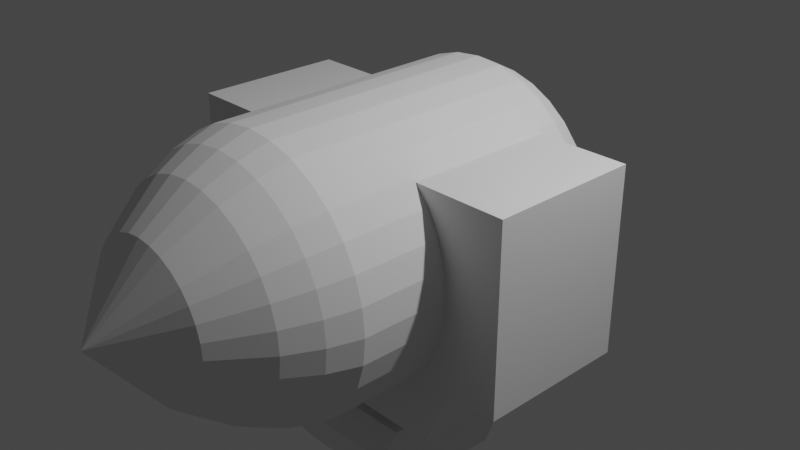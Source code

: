# Source: mECH05.blend  (saved by Blender 2.80.40; exported with 4.5.12 LTS)
import bpy
from mathutils import Matrix  # noqa: F401  (used for matrix-valued properties, if any)

bpy.ops.wm.read_factory_settings(use_empty=True)
scene = bpy.context.scene
scene.name = 'Scene'

# ---- collections
col_collection = bpy.data.collections.new('Collection'); scene.collection.children.link(col_collection)

# ---- world
world_world = bpy.data.worlds.new('World'); scene.world = world_world
world_world.use_nodes = True; world_world.node_tree.nodes.clear()
_N = world_world.node_tree.nodes; _L = world_world.node_tree.links
n0 = _N.new('ShaderNodeOutputWorld'); n0.name = 'World Output'; n0.location = (300, 300)
n1 = _N.new('ShaderNodeBackground'); n1.name = 'Background'; n1.location = (10, 300)
n1.inputs[0].default_value = (0.05088, 0.05088, 0.05088, 1.0)
_L.new(n1.outputs[0], n0.inputs[0])
n0.is_active_output = True
world_world.color = (0.05088, 0.05088, 0.05088)
world_world.use_sun_shadow = False
world_world.sun_shadow_jitter_overblur = 0.0

# ---- cameras
cam_camera = bpy.data.cameras.new('Camera')
cam_camera.clip_end = 100.0
cam_camera.ortho_scale = 7.314
cam_camera.dof.focus_distance = 0.0
cam_camera.dof.aperture_fstop = 128.0

# ---- lights
light_light = bpy.data.lights.new('Light', 'POINT')
light_light.transmission_factor = 0.0
light_light.cutoff_distance = 30.0
light_light.energy = 1000.0
light_light.shadow_buffer_clip_start = 1.001
light_light.shadow_soft_size = 0.1
light_light.shadow_maximum_resolution = 0.006
light_light.use_absolute_resolution = True

# ---- meshes
me_cylinder = bpy.data.meshes.new('Cylinder')
me_cylinder.from_pydata([(1.114e-08, 1.013, -2.287), (2.218e-08, 0.8133, 2.287), (0.1977, 0.994, -2.287), (0.1587, 0.7976, 2.287), (0.3878, 0.9363, -2.287), (0.3112, 0.7513, 2.287), (0.563, 0.8426, -2.287), (0.4518, 0.6762, 2.287), (0.7166, 0.7166, -2.287), (0.5751, 0.5751, 2.287), (0.8426, 0.563, -2.287), (0.6762, 0.4518, 2.287), (0.9363, 0.3878, -2.287), (0.7513, 0.3112, 2.287), (0.994, 0.1977, -2.287), (0.7976, 0.1587, 2.287), (1.013, 1.731e-08, -2.287), (0.8133, 1.749e-07, 2.287), (0.994, -0.1977, -2.287), (0.7976, -0.1587, 2.287), (0.9363, -0.3878, -2.287), (0.7513, -0.3112, 2.287), (0.8426, -0.563, -2.287), (0.6762, -0.4518, 2.287), (0.7166, -0.7166, -2.287), (0.5751, -0.5751, 2.287), (0.563, -0.8426, -2.287), (0.4518, -0.6762, 2.287), (0.3878, -0.9363, -2.287), (0.3112, -0.7513, 2.287), (0.1977, -0.994, -2.287), (0.1587, -0.7976, 2.287), (-3.191e-07, -1.013, -2.287), (-2.428e-07, -0.8133, 2.287), (-0.1977, -0.994, -2.287), (-0.1587, -0.7976, 2.287), (-0.3878, -0.9363, -2.287), (-0.3112, -0.7513, 2.287), (-0.563, -0.8426, -2.287), (-0.4518, -0.6762, 2.287), (-0.7166, -0.7166, -2.287), (-0.5751, -0.5751, 2.287), (-0.8426, -0.563, -2.287), (-0.6762, -0.4518, 2.287), (-0.9363, -0.3878, -2.287), (-0.7513, -0.3112, 2.287), (-0.994, -0.1977, -2.287), (-0.7976, -0.1587, 2.287), (-1.013, 9.194e-07, -2.287), (-0.8133, 8.987e-07, 2.287), (-0.994, 0.1977, -2.287), (-0.7976, 0.1587, 2.287), (-0.9363, 0.3878, -2.287), (-0.7513, 0.3112, 2.287), (-0.8426, 0.563, -2.287), (-0.6762, 0.4518, 2.287), (-0.7166, 0.7166, -2.287), (-0.5751, 0.5751, 2.287), (-0.563, 0.8426, -2.287), (-0.4518, 0.6762, 2.287), (-0.3878, 0.9363, -2.287), (-0.3112, 0.7513, 2.287), (-0.1977, 0.994, -2.287), (-0.1587, 0.7976, 2.287), (-1.372e-08, 1.182, 1.795), (0.2306, 1.159, 1.795), (0.4523, 1.092, 1.795), (0.6566, 0.9827, 1.795), (0.8357, 0.8357, 1.795), (0.9827, 0.6566, 1.795), (1.092, 0.4523, 1.795), (1.159, 0.2306, 1.795), (1.182, 9.389e-08, 1.795), (1.159, -0.2306, 1.795), (1.092, -0.4523, 1.795), (0.9827, -0.6566, 1.795), (0.8357, -0.8357, 1.795), (0.6566, -0.9827, 1.795), (0.4523, -1.092, 1.795), (0.2306, -1.159, 1.795), (-3.988e-07, -1.182, 1.795), (-0.2306, -1.159, 1.795), (-0.4523, -1.092, 1.795), (-0.6566, -0.9827, 1.795), (-0.8357, -0.8357, 1.795), (-0.9827, -0.6566, 1.795), (-1.092, -0.4523, 1.795), (-1.159, -0.2306, 1.795), (-1.182, 1.146e-06, 1.795), (-1.159, 0.2306, 1.795), (-1.092, 0.4523, 1.795), (-0.9827, 0.6566, 1.795), (-0.8357, 0.8357, 1.795), (-0.6566, 0.9827, 1.795), (-0.4523, 1.092, 1.795), (-0.2306, 1.159, 1.795), (-4.242e-08, 1.454, 1.115), (-3.028e-08, 1.353, 1.448), (0.264, 1.327, 1.448), (0.2837, 1.426, 1.115), (0.5178, 1.25, 1.448), (0.5566, 1.344, 1.115), (0.7518, 1.125, 1.448), (0.808, 1.209, 1.115), (0.9568, 0.9568, 1.448), (1.028, 1.028, 1.115), (1.125, 0.7518, 1.448), (1.209, 0.808, 1.115), (1.25, 0.5178, 1.448), (1.344, 0.5566, 1.115), (1.327, 0.264, 1.448), (1.426, 0.2837, 1.115), (1.353, 5.47e-08, 1.448), (1.454, 3.237e-08, 1.115), (1.327, -0.264, 1.448), (1.426, -0.2837, 1.115), (1.25, -0.5178, 1.448), (1.344, -0.5565, 1.115), (1.125, -0.7518, 1.448), (1.209, -0.808, 1.115), (0.9568, -0.9568, 1.448), (1.028, -1.028, 1.115), (0.7518, -1.125, 1.448), (0.808, -1.209, 1.115), (0.5178, -1.25, 1.448), (0.5565, -1.344, 1.115), (0.264, -1.327, 1.448), (0.2837, -1.426, 1.115), (-4.712e-07, -1.353, 1.448), (-5.163e-07, -1.454, 1.115), (-0.264, -1.327, 1.448), (-0.2837, -1.426, 1.115), (-0.5178, -1.25, 1.448), (-0.5566, -1.344, 1.115), (-0.7518, -1.125, 1.448), (-0.808, -1.209, 1.115), (-0.9568, -0.9568, 1.448), (-1.028, -1.028, 1.115), (-1.125, -0.7518, 1.448), (-1.209, -0.808, 1.115), (-1.25, -0.5178, 1.448), (-1.344, -0.5565, 1.115), (-1.327, -0.264, 1.448), (-1.426, -0.2837, 1.115), (-1.353, 1.259e-06, 1.448), (-1.454, 1.327e-06, 1.115), (-1.327, 0.264, 1.448), (-1.426, 0.2837, 1.115), (-1.25, 0.5178, 1.448), (-1.344, 0.5566, 1.115), (-1.125, 0.7518, 1.448), (-1.209, 0.808, 1.115), (-0.9568, 0.9568, 1.448), (-1.028, 1.028, 1.115), (-0.7518, 1.125, 1.448), (-0.808, 1.209, 1.115), (-0.5178, 1.25, 1.448), (-0.5565, 1.344, 1.115), (-0.264, 1.327, 1.448), (-0.2837, 1.426, 1.115), (3.207e-08, 7.087e-08, 2.93), (0.2872, 1.444, -1.745), (0.2614, 1.314, -2.011), (0.5633, 1.36, -1.745), (0.5127, 1.238, -2.011), (0.8178, 1.224, -1.745), (0.7444, 1.114, -2.011), (1.041, 1.041, -1.745), (0.9474, 0.9474, -2.011), (1.224, 0.8178, -1.745), (1.114, 0.7444, -2.011), (1.36, 0.5633, -1.745), (1.238, 0.5127, -2.011), (1.444, 0.2872, -1.745), (1.314, 0.2614, -2.011), (1.472, -8.245e-08, -1.745), (1.34, -5.02e-08, -2.011), (1.444, -0.2872, -1.745), (1.314, -0.2614, -2.011), (1.36, -0.5633, -1.745), (1.238, -0.5127, -2.011), (1.224, -0.8178, -1.745), (1.114, -0.7444, -2.011), (1.041, -1.041, -1.745), (0.9474, -0.9474, -2.011), (0.8178, -1.224, -1.745), (0.7444, -1.114, -2.011), (0.5633, -1.36, -1.745), (0.5127, -1.238, -2.011), (0.2872, -1.444, -1.745), (0.2614, -1.314, -2.011), (-5.221e-07, -1.472, -1.745), (-4.669e-07, -1.34, -2.011), (-0.2872, -1.444, -1.745), (-0.2614, -1.314, -2.011), (-0.5633, -1.36, -1.745), (-0.5127, -1.238, -2.011), (-0.8178, -1.224, -1.745), (-0.7444, -1.114, -2.011), (-1.041, -1.041, -1.745), (-0.9474, -0.9474, -2.011), (-1.224, -0.8178, -1.745), (-1.114, -0.7444, -2.011), (-1.36, -0.5633, -1.745), (-1.238, -0.5127, -2.011), (-1.444, -0.2872, -1.745), (-1.314, -0.2614, -2.011), (-1.472, 1.228e-06, -1.745), (-1.34, 1.142e-06, -2.011), (-1.444, 0.2872, -1.745), (-1.314, 0.2614, -2.011), (-1.36, 0.5633, -1.745), (-1.238, 0.5127, -2.011), (-1.224, 0.8178, -1.745), (-1.114, 0.7444, -2.011), (-1.041, 1.041, -1.745), (-0.9474, 0.9474, -2.011), (-0.8178, 1.224, -1.745), (-0.7444, 1.114, -2.011), (-0.5633, 1.36, -1.745), (-0.5127, 1.238, -2.011), (-0.2872, 1.444, -1.745), (-0.2614, 1.314, -2.011), (-3.036e-08, 1.34, -2.011), (-4.249e-08, 1.472, -1.745), (3.352e-08, 0.8566, -2.155), (0.1671, 0.8402, -2.155), (0.3278, 0.7914, -2.155), (0.4759, 0.7123, -2.155), (0.6057, 0.6057, -2.155), (0.7123, 0.4759, -2.155), (0.7914, 0.3278, -2.155), (0.8402, 0.1671, -2.155), (0.8566, 5.308e-08, -2.155), (0.8402, -0.1671, -2.155), (0.7914, -0.3278, -2.155), (0.7123, -0.4759, -2.155), (0.6057, -0.6057, -2.155), (0.4759, -0.7123, -2.155), (0.3278, -0.7914, -2.155), (0.1671, -0.8402, -2.155), (-2.456e-07, -0.8566, -2.155), (-0.1671, -0.8402, -2.155), (-0.3278, -0.7914, -2.155), (-0.4759, -0.7123, -2.155), (-0.6057, -0.6057, -2.155), (-0.7123, -0.4759, -2.155), (-0.7914, -0.3278, -2.155), (-0.8402, -0.1671, -2.155), (-0.8566, 8.156e-07, -2.155), (-0.8402, 0.1671, -2.155), (-0.7914, 0.3278, -2.155), (-0.7123, 0.4759, -2.155), (-0.6057, 0.6057, -2.155), (-0.4759, 0.7123, -2.155), (-0.3278, 0.7914, -2.155), (-0.1671, 0.8402, -2.155), (-1.097e-07, 0.6055, -1.847), (0.1181, 0.5938, -1.847), (0.2317, 0.5594, -1.847), (0.3364, 0.5034, -1.847), (0.4281, 0.4281, -1.847), (0.5034, 0.3364, -1.847), (0.5594, 0.2317, -1.847), (0.5938, 0.1181, -1.847), (0.6055, 5.12e-08, -1.847), (0.5938, -0.1181, -1.847), (0.5594, -0.2317, -1.847), (0.5034, -0.3364, -1.847), (0.4281, -0.4281, -1.847), (0.3364, -0.5034, -1.847), (0.2317, -0.5594, -1.847), (0.1181, -0.5938, -1.847), (-1.745e-07, -0.6055, -1.847), (-0.1181, -0.5938, -1.847), (-0.2317, -0.5594, -1.847), (-0.3364, -0.5034, -1.847), (-0.4281, -0.4281, -1.847), (-0.5034, -0.3364, -1.847), (-0.5594, -0.2317, -1.847), (-0.5938, -0.1181, -1.847), (-0.6055, 6.369e-07, -1.847), (-0.5938, 0.1181, -1.847), (-0.5594, 0.2317, -1.847), (-0.5034, 0.3364, -1.847), (-0.4281, 0.4281, -1.847), (-0.3364, 0.5034, -1.847), (-0.2317, 0.5594, -1.847), (-0.1181, 0.5938, -1.847), (1.348e-08, 0.8566, -1.847), (0.1671, 0.8402, -1.847), (0.3278, 0.7914, -1.847), (0.4759, 0.7123, -1.847), (0.6057, 0.6057, -1.847), (0.7123, 0.4759, -1.847), (0.7914, 0.3278, -1.847), (0.8402, 0.1671, -1.847), (0.8566, 5.308e-08, -1.847), (0.8402, -0.1671, -1.847), (0.7914, -0.3278, -1.847), (0.7123, -0.4759, -1.847), (0.6057, -0.6057, -1.847), (0.4759, -0.7123, -1.847), (0.3278, -0.7914, -1.847), (0.1671, -0.8402, -1.847), (-2.656e-07, -0.8566, -1.847), (-0.1671, -0.8402, -1.847), (-0.3278, -0.7914, -1.847), (-0.4759, -0.7123, -1.847), (-0.6057, -0.6057, -1.847), (-0.7123, -0.4759, -1.847), (-0.7914, -0.3278, -1.847), (-0.8402, -0.1671, -1.847), (-0.8566, 8.156e-07, -1.847), (-0.8402, 0.1671, -1.847), (-0.7914, 0.3278, -1.847), (-0.7123, 0.4759, -1.847), (-0.6057, 0.6057, -1.847), (-0.4759, 0.7123, -1.847), (-0.3278, 0.7914, -1.847), (-0.1671, 0.8402, -1.847), (-4.969e-08, 0.3501, -1.491), (0.0683, 0.3433, -1.491), (0.134, 0.3234, -1.491), (0.1945, 0.2911, -1.491), (0.2475, 0.2475, -1.491), (0.2911, 0.1945, -1.491), (0.3234, 0.134, -1.491), (0.3433, 0.0683, -1.491), (0.3501, 9.061e-08, -1.491), (0.3433, -0.0683, -1.491), (0.3234, -0.134, -1.491), (0.2911, -0.1945, -1.491), (0.2475, -0.2475, -1.491), (0.1945, -0.2911, -1.491), (0.134, -0.3234, -1.491), (0.0683, -0.3433, -1.491), (-8.715e-08, -0.3501, -1.491), (-0.0683, -0.3433, -1.491), (-0.134, -0.3234, -1.491), (-0.1945, -0.2911, -1.491), (-0.2475, -0.2475, -1.491), (-0.2911, -0.1945, -1.491), (-0.3234, -0.134, -1.491), (-0.3433, -0.0683, -1.491), (-0.3501, 4.293e-07, -1.491), (-0.3433, 0.0683, -1.491), (-0.3234, 0.134, -1.491), (-0.2911, 0.1945, -1.491), (-0.2475, 0.2475, -1.491), (-0.1945, 0.2911, -1.491), (-0.134, 0.3234, -1.491), (-0.0683, 0.3433, -1.491), (1.839e-08, -8.094e-08, -1.996)], [], [(64, 1, 3, 65), (65, 3, 5, 66), (66, 5, 7, 67), (67, 7, 9, 68), (68, 9, 11, 69), (69, 11, 13, 70), (70, 13, 15, 71), (71, 15, 17, 72), (72, 17, 19, 73), (73, 19, 21, 74), (74, 21, 23, 75), (75, 23, 25, 76), (76, 25, 27, 77), (77, 27, 29, 78), (78, 29, 31, 79), (79, 31, 33, 80), (80, 33, 35, 81), (81, 35, 37, 82), (82, 37, 39, 83), (83, 39, 41, 84), (84, 41, 43, 85), (85, 43, 45, 86), (86, 45, 47, 87), (87, 47, 49, 88), (88, 49, 51, 89), (89, 51, 53, 90), (90, 53, 55, 91), (91, 55, 57, 92), (92, 57, 59, 93), (93, 59, 61, 94), (94, 61, 63, 95), (95, 63, 1, 64), (58, 60, 255, 254), (158, 95, 64, 97), (156, 94, 95, 158), (154, 93, 94, 156), (152, 92, 93, 154), (150, 91, 92, 152), (148, 90, 91, 150), (146, 89, 90, 148), (144, 88, 89, 146), (142, 87, 88, 144), (140, 86, 87, 142), (138, 85, 86, 140), (136, 84, 85, 138), (134, 83, 84, 136), (132, 82, 83, 134), (130, 81, 82, 132), (128, 80, 81, 130), (126, 79, 80, 128), (124, 78, 79, 126), (122, 77, 78, 124), (120, 76, 77, 122), (118, 75, 76, 120), (116, 74, 75, 118), (114, 73, 74, 116), (112, 72, 73, 114), (110, 71, 72, 112), (108, 70, 71, 110), (106, 69, 70, 108), (104, 68, 69, 106), (102, 67, 68, 104), (100, 66, 67, 102), (98, 65, 66, 100), (97, 64, 65, 98), (96, 97, 98, 99), (224, 96, 99, 161), (99, 98, 100, 101), (161, 99, 101, 163), (101, 100, 102, 103), (163, 101, 103, 165), (103, 102, 104, 105), (165, 103, 105, 167), (105, 104, 106, 107), (167, 105, 107, 169), (107, 106, 108, 109), (169, 107, 109, 171), (109, 108, 110, 111), (171, 109, 111, 173), (111, 110, 112, 113), (173, 111, 113, 175), (113, 112, 114, 115), (175, 113, 115, 177), (115, 114, 116, 117), (177, 115, 117, 179), (117, 116, 118, 119), (179, 117, 119, 181), (119, 118, 120, 121), (181, 119, 121, 183), (121, 120, 122, 123), (183, 121, 123, 185), (123, 122, 124, 125), (185, 123, 125, 187), (125, 124, 126, 127), (187, 125, 127, 189), (127, 126, 128, 129), (189, 127, 129, 191), (129, 128, 130, 131), (191, 129, 131, 193), (131, 130, 132, 133), (193, 131, 133, 195), (133, 132, 134, 135), (195, 133, 135, 197), (135, 134, 136, 137), (197, 135, 137, 199), (137, 136, 138, 139), (199, 137, 139, 201), (139, 138, 140, 141), (201, 139, 141, 203), (141, 140, 142, 143), (203, 141, 143, 205), (143, 142, 144, 145), (205, 143, 145, 207), (145, 144, 146, 147), (207, 145, 147, 209), (147, 146, 148, 149), (209, 147, 149, 211), (149, 148, 150, 151), (211, 149, 151, 213), (151, 150, 152, 153), (213, 151, 153, 215), (153, 152, 154, 155), (215, 153, 155, 217), (155, 154, 156, 157), (217, 155, 157, 219), (157, 156, 158, 159), (219, 157, 159, 221), (159, 158, 97, 96), (221, 159, 96, 224), (3, 1, 160), (1, 63, 160), (63, 61, 160), (61, 59, 160), (59, 57, 160), (57, 55, 160), (55, 53, 160), (53, 51, 160), (51, 49, 160), (49, 47, 160), (47, 45, 160), (45, 43, 160), (43, 41, 160), (41, 39, 160), (39, 37, 160), (37, 35, 160), (35, 33, 160), (33, 31, 160), (31, 29, 160), (29, 27, 160), (27, 25, 160), (25, 23, 160), (23, 21, 160), (21, 19, 160), (19, 17, 160), (17, 15, 160), (15, 13, 160), (13, 11, 160), (11, 9, 160), (9, 7, 160), (7, 5, 160), (5, 3, 160), (62, 222, 223, 0), (222, 221, 224, 223), (60, 220, 222, 62), (220, 219, 221, 222), (58, 218, 220, 60), (218, 217, 219, 220), (56, 216, 218, 58), (216, 215, 217, 218), (54, 214, 216, 56), (214, 213, 215, 216), (52, 212, 214, 54), (212, 211, 213, 214), (50, 210, 212, 52), (210, 209, 211, 212), (48, 208, 210, 50), (208, 207, 209, 210), (46, 206, 208, 48), (206, 205, 207, 208), (44, 204, 206, 46), (204, 203, 205, 206), (42, 202, 204, 44), (202, 201, 203, 204), (40, 200, 202, 42), (200, 199, 201, 202), (38, 198, 200, 40), (198, 197, 199, 200), (36, 196, 198, 38), (196, 195, 197, 198), (34, 194, 196, 36), (194, 193, 195, 196), (32, 192, 194, 34), (192, 191, 193, 194), (30, 190, 192, 32), (190, 189, 191, 192), (28, 188, 190, 30), (188, 187, 189, 190), (26, 186, 188, 28), (186, 185, 187, 188), (24, 184, 186, 26), (184, 183, 185, 186), (22, 182, 184, 24), (182, 181, 183, 184), (20, 180, 182, 22), (180, 179, 181, 182), (18, 178, 180, 20), (178, 177, 179, 180), (16, 176, 178, 18), (176, 175, 177, 178), (14, 174, 176, 16), (174, 173, 175, 176), (12, 172, 174, 14), (172, 171, 173, 174), (10, 170, 172, 12), (170, 169, 171, 172), (8, 168, 170, 10), (168, 167, 169, 170), (6, 166, 168, 8), (166, 165, 167, 168), (4, 164, 166, 6), (164, 163, 165, 166), (2, 162, 164, 4), (162, 161, 163, 164), (0, 223, 162, 2), (223, 224, 161, 162), (238, 239, 303, 302), (18, 20, 235, 234), (32, 34, 242, 241), (46, 48, 249, 248), (6, 8, 229, 228), (60, 62, 256, 255), (20, 22, 236, 235), (34, 36, 243, 242), (48, 50, 250, 249), (8, 10, 230, 229), (62, 0, 225, 256), (22, 24, 237, 236), (36, 38, 244, 243), (50, 52, 251, 250), (10, 12, 231, 230), (24, 26, 238, 237), (38, 40, 245, 244), (52, 54, 252, 251), (12, 14, 232, 231), (0, 2, 226, 225), (26, 28, 239, 238), (40, 42, 246, 245), (54, 56, 253, 252), (14, 16, 233, 232), (28, 30, 240, 239), (42, 44, 247, 246), (2, 4, 227, 226), (56, 58, 254, 253), (16, 18, 234, 233), (30, 32, 241, 240), (44, 46, 248, 247), (4, 6, 228, 227), (276, 277, 341, 340), (225, 226, 290, 289), (252, 253, 317, 316), (239, 240, 304, 303), (226, 227, 291, 290), (253, 254, 318, 317), (240, 241, 305, 304), (227, 228, 292, 291), (254, 255, 319, 318), (241, 242, 306, 305), (228, 229, 293, 292), (255, 256, 320, 319), (242, 243, 307, 306), (229, 230, 294, 293), (256, 225, 289, 320), (243, 244, 308, 307), (230, 231, 295, 294), (244, 245, 309, 308), (231, 232, 296, 295), (245, 246, 310, 309), (232, 233, 297, 296), (246, 247, 311, 310), (233, 234, 298, 297), (247, 248, 312, 311), (234, 235, 299, 298), (248, 249, 313, 312), (235, 236, 300, 299), (249, 250, 314, 313), (236, 237, 301, 300), (250, 251, 315, 314), (237, 238, 302, 301), (251, 252, 316, 315), (258, 257, 289, 290), (259, 258, 290, 291), (260, 259, 291, 292), (261, 260, 292, 293), (262, 261, 293, 294), (263, 262, 294, 295), (264, 263, 295, 296), (265, 264, 296, 297), (266, 265, 297, 298), (267, 266, 298, 299), (268, 267, 299, 300), (269, 268, 300, 301), (270, 269, 301, 302), (271, 270, 302, 303), (272, 271, 303, 304), (273, 272, 304, 305), (274, 273, 305, 306), (275, 274, 306, 307), (276, 275, 307, 308), (277, 276, 308, 309), (278, 277, 309, 310), (279, 278, 310, 311), (280, 279, 311, 312), (281, 280, 312, 313), (282, 281, 313, 314), (283, 282, 314, 315), (284, 283, 315, 316), (285, 284, 316, 317), (286, 285, 317, 318), (287, 286, 318, 319), (288, 287, 319, 320), (257, 288, 320, 289), (263, 264, 328, 327), (277, 278, 342, 341), (264, 265, 329, 328), (278, 279, 343, 342), (265, 266, 330, 329), (279, 280, 344, 343), (266, 267, 331, 330), (280, 281, 345, 344), (267, 268, 332, 331), (281, 282, 346, 345), (268, 269, 333, 332), (282, 283, 347, 346), (269, 270, 334, 333), (283, 284, 348, 347), (270, 271, 335, 334), (257, 258, 322, 321), (284, 285, 349, 348), (271, 272, 336, 335), (258, 259, 323, 322), (285, 286, 350, 349), (272, 273, 337, 336), (259, 260, 324, 323), (286, 287, 351, 350), (273, 274, 338, 337), (260, 261, 325, 324), (287, 288, 352, 351), (274, 275, 339, 338), (261, 262, 326, 325), (288, 257, 321, 352), (275, 276, 340, 339), (262, 263, 327, 326), (321, 322, 353), (322, 323, 353), (323, 324, 353), (324, 325, 353), (325, 326, 353), (326, 327, 353), (327, 328, 353), (328, 329, 353), (329, 330, 353), (330, 331, 353), (331, 332, 353), (332, 333, 353), (333, 334, 353), (334, 335, 353), (335, 336, 353), (336, 337, 353), (337, 338, 353), (338, 339, 353), (339, 340, 353), (340, 341, 353), (341, 342, 353), (342, 343, 353), (343, 344, 353), (344, 345, 353), (345, 346, 353), (346, 347, 353), (347, 348, 353), (348, 349, 353), (349, 350, 353), (350, 351, 353), (351, 352, 353), (352, 321, 353)])
_uv = me_cylinder.uv_layers.new(name='UVMap')
_uv.uv.foreach_set('vector', [1.0, 0.8333, 1.0, 1.0, 0.9688, 1.0, 0.9687, 0.8333, 0.9687, 0.8333, 0.9688, 1.0, 0.9375, 1.0, 0.9375, 0.8333, 0.9375, 0.8333, 0.9375, 1.0, 0.9062, 1.0, 0.9063, 0.8333, 0.9063, 0.8333, 0.9062, 1.0, 0.875, 1.0, 0.875, 0.8333, 0.875, 0.8333, 0.875, 1.0, 0.8438, 1.0, 0.8438, 0.8333, 0.8438, 0.8333, 0.8438, 1.0, 0.8125, 1.0, 0.8125, 0.8333, 0.8125, 0.8333, 0.8125, 1.0, 0.7812, 1.0, 0.7813, 0.8333, 0.7813, 0.8333, 0.7812, 1.0, 0.75, 1.0, 0.75, 0.8333, 0.75, 0.8333, 0.75, 1.0, 0.7188, 1.0, 0.7188, 0.8333, 0.7188, 0.8333, 0.7188, 1.0, 0.6875, 1.0, 0.6875, 0.8333, 0.6875, 0.8333, 0.6875, 1.0, 0.6562, 1.0, 0.6562, 0.8333, 0.6562, 0.8333, 0.6562, 1.0, 0.625, 1.0, 0.625, 0.8333, 0.625, 0.8333, 0.625, 1.0, 0.5938, 1.0, 0.5938, 0.8333, 0.5938, 0.8333, 0.5938, 1.0, 0.5625, 1.0, 0.5625, 0.8333, 0.5625, 0.8333, 0.5625, 1.0, 0.5312, 1.0, 0.5312, 0.8333, 0.5312, 0.8333, 0.5312, 1.0, 0.5, 1.0, 0.5, 0.8333, 0.5, 0.8333, 0.5, 1.0, 0.4688, 1.0, 0.4688, 0.8333, 0.4688, 0.8333, 0.4688, 1.0, 0.4375, 1.0, 0.4375, 0.8333, 0.4375, 0.8333, 0.4375, 1.0, 0.4062, 1.0, 0.4062, 0.8333, 0.4062, 0.8333, 0.4062, 1.0, 0.375, 1.0, 0.375, 0.8333, 0.375, 0.8333, 0.375, 1.0, 0.3438, 1.0, 0.3437, 0.8333, 0.3437, 0.8333, 0.3438, 1.0, 0.3125, 1.0, 0.3125, 0.8333, 0.3125, 0.8333, 0.3125, 1.0, 0.2812, 1.0, 0.2812, 0.8333, 0.2812, 0.8333, 0.2812, 1.0, 0.25, 1.0, 0.25, 0.8333, 0.25, 0.8333, 0.25, 1.0, 0.2188, 1.0, 0.2188, 0.8333, 0.2188, 0.8333, 0.2188, 1.0, 0.1875, 1.0, 0.1875, 0.8333, 0.1875, 0.8333, 0.1875, 1.0, 0.1562, 1.0, 0.1562, 0.8333, 0.1562, 0.8333, 0.1562, 1.0, 0.125, 1.0, 0.125, 0.8333, 0.125, 0.8333, 0.125, 1.0, 0.09375, 1.0, 0.09375, 0.8333, 0.09375, 0.8333, 0.09375, 1.0, 0.0625, 1.0, 0.0625, 0.8333, 0.0625, 0.8333, 0.0625, 1.0, 0.03125, 1.0, 0.03125, 0.8333, 0.03125, 0.8333, 0.03125, 1.0, 0.0, 1.0, 0.0, 0.8333, 0.09375, 0.5, 0.0625, 0.5, 0.0625, 0.5, 0.09375, 0.5, 0.03125, 0.7778, 0.03125, 0.8333, 0.0, 0.8333, 0.0, 0.7778, 0.0625, 0.7778, 0.0625, 0.8333, 0.03125, 0.8333, 0.03125, 0.7778, 0.09375, 0.7778, 0.09375, 0.8333, 0.0625, 0.8333, 0.0625, 0.7778, 0.125, 0.7778, 0.125, 0.8333, 0.09375, 0.8333, 0.09375, 0.7778, 0.1562, 0.7778, 0.1562, 0.8333, 0.125, 0.8333, 0.125, 0.7778, 0.1875, 0.7778, 0.1875, 0.8333, 0.1562, 0.8333, 0.1562, 0.7778, 0.2188, 0.7778, 0.2188, 0.8333, 0.1875, 0.8333, 0.1875, 0.7778, 0.25, 0.7778, 0.25, 0.8333, 0.2188, 0.8333, 0.2188, 0.7778, 0.2812, 0.7778, 0.2812, 0.8333, 0.25, 0.8333, 0.25, 0.7778, 0.3125, 0.7778, 0.3125, 0.8333, 0.2812, 0.8333, 0.2812, 0.7778, 0.3438, 0.7778, 0.3437, 0.8333, 0.3125, 0.8333, 0.3125, 0.7778, 0.375, 0.7778, 0.375, 0.8333, 0.3437, 0.8333, 0.3438, 0.7778, 0.4063, 0.7778, 0.4062, 0.8333, 0.375, 0.8333, 0.375, 0.7778, 0.4375, 0.7778, 0.4375, 0.8333, 0.4062, 0.8333, 0.4063, 0.7778, 0.4688, 0.7778, 0.4688, 0.8333, 0.4375, 0.8333, 0.4375, 0.7778, 0.5, 0.7778, 0.5, 0.8333, 0.4688, 0.8333, 0.4688, 0.7778, 0.5312, 0.7778, 0.5312, 0.8333, 0.5, 0.8333, 0.5, 0.7778, 0.5625, 0.7778, 0.5625, 0.8333, 0.5312, 0.8333, 0.5312, 0.7778, 0.5938, 0.7778, 0.5938, 0.8333, 0.5625, 0.8333, 0.5625, 0.7778, 0.625, 0.7778, 0.625, 0.8333, 0.5938, 0.8333, 0.5938, 0.7778, 0.6562, 0.7778, 0.6562, 0.8333, 0.625, 0.8333, 0.625, 0.7778, 0.6875, 0.7778, 0.6875, 0.8333, 0.6562, 0.8333, 0.6562, 0.7778, 0.7188, 0.7778, 0.7188, 0.8333, 0.6875, 0.8333, 0.6875, 0.7778, 0.75, 0.7778, 0.75, 0.8333, 0.7188, 0.8333, 0.7188, 0.7778, 0.7812, 0.7778, 0.7813, 0.8333, 0.75, 0.8333, 0.75, 0.7778, 0.8125, 0.7778, 0.8125, 0.8333, 0.7813, 0.8333, 0.7812, 0.7778, 0.8437, 0.7778, 0.8438, 0.8333, 0.8125, 0.8333, 0.8125, 0.7778, 0.875, 0.7778, 0.875, 0.8333, 0.8438, 0.8333, 0.8437, 0.7778, 0.9062, 0.7778, 0.9063, 0.8333, 0.875, 0.8333, 0.875, 0.7778, 0.9375, 0.7778, 0.9375, 0.8333, 0.9063, 0.8333, 0.9062, 0.7778, 0.9687, 0.7778, 0.9687, 0.8333, 0.9375, 0.8333, 0.9375, 0.7778, 1.0, 0.7778, 1.0, 0.8333, 0.9687, 0.8333, 0.9687, 0.7778, 1.0, 0.7222, 1.0, 0.7778, 0.9687, 0.7778, 0.9688, 0.7222, 1.0, 0.6481, 1.0, 0.7222, 0.9688, 0.7222, 0.9688, 0.6481, 0.9688, 0.7222, 0.9687, 0.7778, 0.9375, 0.7778, 0.9375, 0.7222, 0.9688, 0.6481, 0.9688, 0.7222, 0.9375, 0.7222, 0.9375, 0.6481, 0.9375, 0.7222, 0.9375, 0.7778, 0.9062, 0.7778, 0.9062, 0.7222, 0.9375, 0.6481, 0.9375, 0.7222, 0.9062, 0.7222, 0.9062, 0.6481, 0.9062, 0.7222, 0.9062, 0.7778, 0.875, 0.7778, 0.875, 0.7222, 0.9062, 0.6481, 0.9062, 0.7222, 0.875, 0.7222, 0.875, 0.6481, 0.875, 0.7222, 0.875, 0.7778, 0.8437, 0.7778, 0.8438, 0.7222, 0.875, 0.6481, 0.875, 0.7222, 0.8438, 0.7222, 0.8437, 0.6481, 0.8438, 0.7222, 0.8437, 0.7778, 0.8125, 0.7778, 0.8125, 0.7222, 0.8437, 0.6481, 0.8438, 0.7222, 0.8125, 0.7222, 0.8125, 0.6481, 0.8125, 0.7222, 0.8125, 0.7778, 0.7812, 0.7778, 0.7812, 0.7222, 0.8125, 0.6481, 0.8125, 0.7222, 0.7812, 0.7222, 0.7812, 0.6481, 0.7812, 0.7222, 0.7812, 0.7778, 0.75, 0.7778, 0.75, 0.7222, 0.7812, 0.6481, 0.7812, 0.7222, 0.75, 0.7222, 0.75, 0.6481, 0.75, 0.7222, 0.75, 0.7778, 0.7188, 0.7778, 0.7188, 0.7222, 0.75, 0.6481, 0.75, 0.7222, 0.7188, 0.7222, 0.7188, 0.6481, 0.7188, 0.7222, 0.7188, 0.7778, 0.6875, 0.7778, 0.6875, 0.7222, 0.7188, 0.6481, 0.7188, 0.7222, 0.6875, 0.7222, 0.6875, 0.6481, 0.6875, 0.7222, 0.6875, 0.7778, 0.6562, 0.7778, 0.6562, 0.7222, 0.6875, 0.6481, 0.6875, 0.7222, 0.6562, 0.7222, 0.6562, 0.6481, 0.6562, 0.7222, 0.6562, 0.7778, 0.625, 0.7778, 0.625, 0.7222, 0.6562, 0.6481, 0.6562, 0.7222, 0.625, 0.7222, 0.625, 0.6481, 0.625, 0.7222, 0.625, 0.7778, 0.5938, 0.7778, 0.5938, 0.7222, 0.625, 0.6481, 0.625, 0.7222, 0.5938, 0.7222, 0.5938, 0.6481, 0.5938, 0.7222, 0.5938, 0.7778, 0.5625, 0.7778, 0.5625, 0.7222, 0.5938, 0.6481, 0.5938, 0.7222, 0.5625, 0.7222, 0.5625, 0.6481, 0.5625, 0.7222, 0.5625, 0.7778, 0.5312, 0.7778, 0.5312, 0.7222, 0.5625, 0.6481, 0.5625, 0.7222, 0.5312, 0.7222, 0.5312, 0.6481, 0.5312, 0.7222, 0.5312, 0.7778, 0.5, 0.7778, 0.5, 0.7222, 0.5312, 0.6481, 0.5312, 0.7222, 0.5, 0.7222, 0.5, 0.6481, 0.5, 0.7222, 0.5, 0.7778, 0.4688, 0.7778, 0.4688, 0.7222, 0.5, 0.6481, 0.5, 0.7222, 0.4688, 0.7222, 0.4687, 0.6481, 0.4688, 0.7222, 0.4688, 0.7778, 0.4375, 0.7778, 0.4375, 0.7222, 0.4687, 0.6481, 0.4688, 0.7222, 0.4375, 0.7222, 0.4375, 0.6481, 0.4375, 0.7222, 0.4375, 0.7778, 0.4063, 0.7778, 0.4062, 0.7222, 0.4375, 0.6481, 0.4375, 0.7222, 0.4062, 0.7222, 0.4062, 0.6481, 0.4062, 0.7222, 0.4063, 0.7778, 0.375, 0.7778, 0.375, 0.7222, 0.4062, 0.6481, 0.4062, 0.7222, 0.375, 0.7222, 0.375, 0.6481, 0.375, 0.7222, 0.375, 0.7778, 0.3438, 0.7778, 0.3438, 0.7222, 0.375, 0.6481, 0.375, 0.7222, 0.3438, 0.7222, 0.3438, 0.6481, 0.3438, 0.7222, 0.3438, 0.7778, 0.3125, 0.7778, 0.3125, 0.7222, 0.3438, 0.6481, 0.3438, 0.7222, 0.3125, 0.7222, 0.3125, 0.6481, 0.3125, 0.7222, 0.3125, 0.7778, 0.2812, 0.7778, 0.2812, 0.7222, 0.3125, 0.6481, 0.3125, 0.7222, 0.2812, 0.7222, 0.2812, 0.6481, 0.2812, 0.7222, 0.2812, 0.7778, 0.25, 0.7778, 0.25, 0.7222, 0.2812, 0.6481, 0.2812, 0.7222, 0.25, 0.7222, 0.25, 0.6481, 0.25, 0.7222, 0.25, 0.7778, 0.2188, 0.7778, 0.2188, 0.7222, 0.25, 0.6481, 0.25, 0.7222, 0.2188, 0.7222, 0.2188, 0.6481, 0.2188, 0.7222, 0.2188, 0.7778, 0.1875, 0.7778, 0.1875, 0.7222, 0.2188, 0.6481, 0.2188, 0.7222, 0.1875, 0.7222, 0.1875, 0.6481, 0.1875, 0.7222, 0.1875, 0.7778, 0.1562, 0.7778, 0.1562, 0.7222, 0.1875, 0.6481, 0.1875, 0.7222, 0.1562, 0.7222, 0.1562, 0.6481, 0.1562, 0.7222, 0.1562, 0.7778, 0.125, 0.7778, 0.125, 0.7222, 0.1562, 0.6481, 0.1562, 0.7222, 0.125, 0.7222, 0.125, 0.6481, 0.125, 0.7222, 0.125, 0.7778, 0.09375, 0.7778, 0.09375, 0.7222, 0.125, 0.6481, 0.125, 0.7222, 0.09375, 0.7222, 0.09375, 0.6481, 0.09375, 0.7222, 0.09375, 0.7778, 0.0625, 0.7778, 0.0625, 0.7222, 0.09375, 0.6481, 0.09375, 0.7222, 0.0625, 0.7222, 0.0625, 0.6481, 0.0625, 0.7222, 0.0625, 0.7778, 0.03125, 0.7778, 0.03125, 0.7222, 0.0625, 0.6481, 0.0625, 0.7222, 0.03125, 0.7222, 0.03125, 0.6481, 0.03125, 0.7222, 0.03125, 0.7778, 0.0, 0.7778, 0.0, 0.7222, 0.03125, 0.6481, 0.03125, 0.7222, 0.0, 0.7222, 0.0, 0.6481, 0.2968, 0.4854, 0.25, 0.49, 0.25, 0.25, 0.25, 0.49, 0.2032, 0.4854, 0.25, 0.25, 0.2032, 0.4854, 0.1582, 0.4717, 0.25, 0.25, 0.1582, 0.4717, 0.1167, 0.4496, 0.25, 0.25, 0.1167, 0.4496, 0.08029, 0.4197, 0.25, 0.25, 0.08029, 0.4197, 0.05045, 0.3833, 0.25, 0.25, 0.05045, 0.3833, 0.02827, 0.3418, 0.25, 0.25, 0.02827, 0.3418, 0.01461, 0.2968, 0.25, 0.25, 0.01461, 0.2968, 0.01, 0.25, 0.25, 0.25, 0.01, 0.25, 0.01461, 0.2032, 0.25, 0.25, 0.01461, 0.2032, 0.02827, 0.1582, 0.25, 0.25, 0.02827, 0.1582, 0.05045, 0.1167, 0.25, 0.25, 0.05045, 0.1167, 0.08029, 0.08029, 0.25, 0.25, 0.08029, 0.08029, 0.1167, 0.05045, 0.25, 0.25, 0.1167, 0.05045, 0.1582, 0.02827, 0.25, 0.25, 0.1582, 0.02827, 0.2032, 0.01461, 0.25, 0.25, 0.2032, 0.01461, 0.25, 0.01, 0.25, 0.25, 0.25, 0.01, 0.2968, 0.01461, 0.25, 0.25, 0.2968, 0.01461, 0.3418, 0.02827, 0.25, 0.25, 0.3418, 0.02827, 0.3833, 0.05045, 0.25, 0.25, 0.3833, 0.05045, 0.4197, 0.08029, 0.25, 0.25, 0.4197, 0.08029, 0.4496, 0.1167, 0.25, 0.25, 0.4496, 0.1167, 0.4717, 0.1582, 0.25, 0.25, 0.4717, 0.1582, 0.4854, 0.2032, 0.25, 0.25, 0.4854, 0.2032, 0.49, 0.25, 0.25, 0.25, 0.49, 0.25, 0.4854, 0.2968, 0.25, 0.25, 0.4854, 0.2968, 0.4717, 0.3418, 0.25, 0.25, 0.4717, 0.3418, 0.4496, 0.3833, 0.25, 0.25, 0.4496, 0.3833, 0.4197, 0.4197, 0.25, 0.25, 0.4197, 0.4197, 0.3833, 0.4496, 0.25, 0.25, 0.3833, 0.4496, 0.3418, 0.4717, 0.25, 0.25, 0.3418, 0.4717, 0.2968, 0.4854, 0.25, 0.25, 0.03125, 0.5, 0.03125, 0.5741, 0.0, 0.5741, 0.0, 0.5, 0.03125, 0.5741, 0.03125, 0.6481, 0.0, 0.6481, 0.0, 0.5741, 0.0625, 0.5, 0.0625, 0.5741, 0.03125, 0.5741, 0.03125, 0.5, 0.0625, 0.5741, 0.0625, 0.6481, 0.03125, 0.6481, 0.03125, 0.5741, 0.09375, 0.5, 0.09375, 0.5741, 0.0625, 0.5741, 0.0625, 0.5, 0.09375, 0.5741, 0.09375, 0.6481, 0.0625, 0.6481, 0.0625, 0.5741, 0.125, 0.5, 0.125, 0.5741, 0.09375, 0.5741, 0.09375, 0.5, 0.125, 0.5741, 0.125, 0.6481, 0.09375, 0.6481, 0.09375, 0.5741, 0.1562, 0.5, 0.1562, 0.5741, 0.125, 0.5741, 0.125, 0.5, 0.1562, 0.5741, 0.1562, 0.6481, 0.125, 0.6481, 0.125, 0.5741, 0.1875, 0.5, 0.1875, 0.5741, 0.1562, 0.5741, 0.1562, 0.5, 0.1875, 0.5741, 0.1875, 0.6481, 0.1562, 0.6481, 0.1562, 0.5741, 0.2188, 0.5, 0.2188, 0.5741, 0.1875, 0.5741, 0.1875, 0.5, 0.2188, 0.5741, 0.2188, 0.6481, 0.1875, 0.6481, 0.1875, 0.5741, 0.25, 0.5, 0.25, 0.5741, 0.2188, 0.5741, 0.2188, 0.5, 0.25, 0.5741, 0.25, 0.6481, 0.2188, 0.6481, 0.2188, 0.5741, 0.2812, 0.5, 0.2812, 0.5741, 0.25, 0.5741, 0.25, 0.5, 0.2812, 0.5741, 0.2812, 0.6481, 0.25, 0.6481, 0.25, 0.5741, 0.3125, 0.5, 0.3125, 0.5741, 0.2812, 0.5741, 0.2812, 0.5, 0.3125, 0.5741, 0.3125, 0.6481, 0.2812, 0.6481, 0.2812, 0.5741, 0.3438, 0.5, 0.3438, 0.5741, 0.3125, 0.5741, 0.3125, 0.5, 0.3438, 0.5741, 0.3438, 0.6481, 0.3125, 0.6481, 0.3125, 0.5741, 0.375, 0.5, 0.375, 0.5741, 0.3438, 0.5741, 0.3438, 0.5, 0.375, 0.5741, 0.375, 0.6481, 0.3438, 0.6481, 0.3438, 0.5741, 0.4062, 0.5, 0.4063, 0.5741, 0.375, 0.5741, 0.375, 0.5, 0.4063, 0.5741, 0.4062, 0.6481, 0.375, 0.6481, 0.375, 0.5741, 0.4375, 0.5, 0.4375, 0.5741, 0.4063, 0.5741, 0.4062, 0.5, 0.4375, 0.5741, 0.4375, 0.6481, 0.4062, 0.6481, 0.4063, 0.5741, 0.4688, 0.5, 0.4688, 0.5741, 0.4375, 0.5741, 0.4375, 0.5, 0.4688, 0.5741, 0.4687, 0.6481, 0.4375, 0.6481, 0.4375, 0.5741, 0.5, 0.5, 0.5, 0.5741, 0.4688, 0.5741, 0.4688, 0.5, 0.5, 0.5741, 0.5, 0.6481, 0.4687, 0.6481, 0.4688, 0.5741, 0.5312, 0.5, 0.5312, 0.5741, 0.5, 0.5741, 0.5, 0.5, 0.5312, 0.5741, 0.5312, 0.6481, 0.5, 0.6481, 0.5, 0.5741, 0.5625, 0.5, 0.5625, 0.5741, 0.5312, 0.5741, 0.5312, 0.5, 0.5625, 0.5741, 0.5625, 0.6481, 0.5312, 0.6481, 0.5312, 0.5741, 0.5938, 0.5, 0.5938, 0.5741, 0.5625, 0.5741, 0.5625, 0.5, 0.5938, 0.5741, 0.5938, 0.6481, 0.5625, 0.6481, 0.5625, 0.5741, 0.625, 0.5, 0.625, 0.5741, 0.5938, 0.5741, 0.5938, 0.5, 0.625, 0.5741, 0.625, 0.6481, 0.5938, 0.6481, 0.5938, 0.5741, 0.6562, 0.5, 0.6562, 0.5741, 0.625, 0.5741, 0.625, 0.5, 0.6562, 0.5741, 0.6562, 0.6481, 0.625, 0.6481, 0.625, 0.5741, 0.6875, 0.5, 0.6875, 0.5741, 0.6562, 0.5741, 0.6562, 0.5, 0.6875, 0.5741, 0.6875, 0.6481, 0.6562, 0.6481, 0.6562, 0.5741, 0.7188, 0.5, 0.7188, 0.5741, 0.6875, 0.5741, 0.6875, 0.5, 0.7188, 0.5741, 0.7188, 0.6481, 0.6875, 0.6481, 0.6875, 0.5741, 0.75, 0.5, 0.75, 0.5741, 0.7188, 0.5741, 0.7188, 0.5, 0.75, 0.5741, 0.75, 0.6481, 0.7188, 0.6481, 0.7188, 0.5741, 0.7812, 0.5, 0.7812, 0.5741, 0.75, 0.5741, 0.75, 0.5, 0.7812, 0.5741, 0.7812, 0.6481, 0.75, 0.6481, 0.75, 0.5741, 0.8125, 0.5, 0.8125, 0.5741, 0.7812, 0.5741, 0.7812, 0.5, 0.8125, 0.5741, 0.8125, 0.6481, 0.7812, 0.6481, 0.7812, 0.5741, 0.8438, 0.5, 0.8437, 0.5741, 0.8125, 0.5741, 0.8125, 0.5, 0.8437, 0.5741, 0.8437, 0.6481, 0.8125, 0.6481, 0.8125, 0.5741, 0.875, 0.5, 0.875, 0.5741, 0.8437, 0.5741, 0.8438, 0.5, 0.875, 0.5741, 0.875, 0.6481, 0.8437, 0.6481, 0.8437, 0.5741, 0.9062, 0.5, 0.9062, 0.5741, 0.875, 0.5741, 0.875, 0.5, 0.9062, 0.5741, 0.9062, 0.6481, 0.875, 0.6481, 0.875, 0.5741, 0.9375, 0.5, 0.9375, 0.5741, 0.9062, 0.5741, 0.9062, 0.5, 0.9375, 0.5741, 0.9375, 0.6481, 0.9062, 0.6481, 0.9062, 0.5741, 0.9688, 0.5, 0.9688, 0.5741, 0.9375, 0.5741, 0.9375, 0.5, 0.9688, 0.5741, 0.9688, 0.6481, 0.9375, 0.6481, 0.9375, 0.5741, 1.0, 0.5, 1.0, 0.5741, 0.9688, 0.5741, 0.9688, 0.5, 1.0, 0.5741, 1.0, 0.6481, 0.9688, 0.6481, 0.9688, 0.5741, 0.5938, 0.5, 0.5625, 0.5, 0.5625, 0.5, 0.5938, 0.5, 0.7188, 0.5, 0.6875, 0.5, 0.6875, 0.5, 0.7188, 0.5, 0.5, 0.5, 0.4688, 0.5, 0.4688, 0.5, 0.5, 0.5, 0.2812, 0.5, 0.25, 0.5, 0.25, 0.5, 0.2812, 0.5, 0.9062, 0.5, 0.875, 0.5, 0.875, 0.5, 0.9062, 0.5, 0.0625, 0.5, 0.03125, 0.5, 0.03125, 0.5, 0.0625, 0.5, 0.6875, 0.5, 0.6562, 0.5, 0.6562, 0.5, 0.6875, 0.5, 0.4688, 0.5, 0.4375, 0.5, 0.4375, 0.5, 0.4688, 0.5, 0.25, 0.5, 0.2188, 0.5, 0.2188, 0.5, 0.25, 0.5, 0.875, 0.5, 0.8438, 0.5, 0.8438, 0.5, 0.875, 0.5, 0.03125, 0.5, 0.0, 0.5, 0.0, 0.5, 0.03125, 0.5, 0.6562, 0.5, 0.625, 0.5, 0.625, 0.5, 0.6562, 0.5, 0.4375, 0.5, 0.4062, 0.5, 0.4062, 0.5, 0.4375, 0.5, 0.2188, 0.5, 0.1875, 0.5, 0.1875, 0.5, 0.2188, 0.5, 0.8438, 0.5, 0.8125, 0.5, 0.8125, 0.5, 0.8438, 0.5, 0.625, 0.5, 0.5938, 0.5, 0.5938, 0.5, 0.625, 0.5, 0.4062, 0.5, 0.375, 0.5, 0.375, 0.5, 0.4062, 0.5, 0.1875, 0.5, 0.1562, 0.5, 0.1562, 0.5, 0.1875, 0.5, 0.8125, 0.5, 0.7812, 0.5, 0.7812, 0.5, 0.8125, 0.5, 1.0, 0.5, 0.9688, 0.5, 0.9688, 0.5, 1.0, 0.5, 0.5938, 0.5, 0.5625, 0.5, 0.5625, 0.5, 0.5938, 0.5, 0.375, 0.5, 0.3438, 0.5, 0.3438, 0.5, 0.375, 0.5, 0.1562, 0.5, 0.125, 0.5, 0.125, 0.5, 0.1562, 0.5, 0.7812, 0.5, 0.75, 0.5, 0.75, 0.5, 0.7812, 0.5, 0.5625, 0.5, 0.5312, 0.5, 0.5312, 0.5, 0.5625, 0.5, 0.3438, 0.5, 0.3125, 0.5, 0.3125, 0.5, 0.3438, 0.5, 0.9688, 0.5, 0.9375, 0.5, 0.9375, 0.5, 0.9688, 0.5, 0.125, 0.5, 0.09375, 0.5, 0.09375, 0.5, 0.125, 0.5, 0.75, 0.5, 0.7188, 0.5, 0.7188, 0.5, 0.75, 0.5, 0.5312, 0.5, 0.5, 0.5, 0.5, 0.5, 0.5312, 0.5, 0.3125, 0.5, 0.2812, 0.5, 0.2812, 0.5, 0.3125, 0.5, 0.9375, 0.5, 0.9062, 0.5, 0.9062, 0.5, 0.9375, 0.5, 0.6558, 0.109, 0.63, 0.13, 0.63, 0.13, 0.6558, 0.109, 1.0, 0.5, 0.9688, 0.5, 0.9688, 0.5, 1.0, 0.5, 0.1562, 0.5, 0.125, 0.5, 0.125, 0.5, 0.1562, 0.5, 0.5625, 0.5, 0.5312, 0.5, 0.5312, 0.5, 0.5625, 0.5, 0.9688, 0.5, 0.9375, 0.5, 0.9375, 0.5, 0.9688, 0.5, 0.125, 0.5, 0.09375, 0.5, 0.09375, 0.5, 0.125, 0.5, 0.5312, 0.5, 0.5, 0.5, 0.5, 0.5, 0.5312, 0.5, 0.9375, 0.5, 0.9062, 0.5, 0.9062, 0.5, 0.9375, 0.5, 0.09375, 0.5, 0.0625, 0.5, 0.0625, 0.5, 0.09375, 0.5, 0.5, 0.5, 0.4688, 0.5, 0.4688, 0.5, 0.5, 0.5, 0.9062, 0.5, 0.875, 0.5, 0.875, 0.5, 0.9062, 0.5, 0.0625, 0.5, 0.03125, 0.5, 0.03125, 0.5, 0.0625, 0.5, 0.4688, 0.5, 0.4375, 0.5, 0.4375, 0.5, 0.4688, 0.5, 0.875, 0.5, 0.8438, 0.5, 0.8438, 0.5, 0.875, 0.5, 0.03125, 0.5, 0.0, 0.5, 0.0, 0.5, 0.03125, 0.5, 0.4375, 0.5, 0.4062, 0.5, 0.4062, 0.5, 0.4375, 0.5, 0.8438, 0.5, 0.8125, 0.5, 0.8125, 0.5, 0.8438, 0.5, 0.4062, 0.5, 0.375, 0.5, 0.375, 0.5, 0.4062, 0.5, 0.8125, 0.5, 0.7812, 0.5, 0.7812, 0.5, 0.8125, 0.5, 0.375, 0.5, 0.3438, 0.5, 0.3438, 0.5, 0.375, 0.5, 0.7812, 0.5, 0.75, 0.5, 0.75, 0.5, 0.7812, 0.5, 0.3438, 0.5, 0.3125, 0.5, 0.3125, 0.5, 0.3438, 0.5, 0.75, 0.5, 0.7188, 0.5, 0.7188, 0.5, 0.75, 0.5, 0.3125, 0.5, 0.2812, 0.5, 0.2812, 0.5, 0.3125, 0.5, 0.7188, 0.5, 0.6875, 0.5, 0.6875, 0.5, 0.7188, 0.5, 0.2812, 0.5, 0.25, 0.5, 0.25, 0.5, 0.2812, 0.5, 0.6875, 0.5, 0.6562, 0.5, 0.6562, 0.5, 0.6875, 0.5, 0.25, 0.5, 0.2188, 0.5, 0.2188, 0.5, 0.25, 0.5, 0.6562, 0.5, 0.625, 0.5, 0.625, 0.5, 0.6562, 0.5, 0.2188, 0.5, 0.1875, 0.5, 0.1875, 0.5, 0.2188, 0.5, 0.625, 0.5, 0.5938, 0.5, 0.5938, 0.5, 0.625, 0.5, 0.1875, 0.5, 0.1562, 0.5, 0.1562, 0.5, 0.1875, 0.5, 0.7831, 0.4164, 0.75, 0.4196, 0.75, 0.49, 0.7968, 0.4854, 0.8149, 0.4067, 0.7831, 0.4164, 0.7968, 0.4854, 0.8418, 0.4717, 0.8442, 0.391, 0.8149, 0.4067, 0.8418, 0.4717, 0.8833, 0.4496, 0.87, 0.37, 0.8442, 0.391, 0.8833, 0.4496, 0.9197, 0.4197, 0.891, 0.3442, 0.87, 0.37, 0.9197, 0.4197, 0.9496, 0.3833, 0.9067, 0.3149, 0.891, 0.3442, 0.9496, 0.3833, 0.9717, 0.3418, 0.9164, 0.2831, 0.9067, 0.3149, 0.9717, 0.3418, 0.9854, 0.2968, 0.9196, 0.25, 0.9164, 0.2831, 0.9854, 0.2968, 0.99, 0.25, 0.9164, 0.2169, 0.9196, 0.25, 0.99, 0.25, 0.9854, 0.2032, 0.9067, 0.1851, 0.9164, 0.2169, 0.9854, 0.2032, 0.9717, 0.1582, 0.891, 0.1558, 0.9067, 0.1851, 0.9717, 0.1582, 0.9496, 0.1167, 0.87, 0.13, 0.891, 0.1558, 0.9496, 0.1167, 0.9197, 0.08029, 0.8442, 0.109, 0.87, 0.13, 0.9197, 0.08029, 0.8833, 0.05045, 0.8149, 0.09328, 0.8442, 0.109, 0.8833, 0.05045, 0.8418, 0.02827, 0.7831, 0.08362, 0.8149, 0.09328, 0.8418, 0.02827, 0.7968, 0.01461, 0.75, 0.08036, 0.7831, 0.08362, 0.7968, 0.01461, 0.75, 0.01, 0.7169, 0.08362, 0.75, 0.08036, 0.75, 0.01, 0.7032, 0.01461, 0.6851, 0.09328, 0.7169, 0.08362, 0.7032, 0.01461, 0.6582, 0.02827, 0.6558, 0.109, 0.6851, 0.09328, 0.6582, 0.02827, 0.6167, 0.05045, 0.63, 0.13, 0.6558, 0.109, 0.6167, 0.05045, 0.5803, 0.08029, 0.609, 0.1558, 0.63, 0.13, 0.5803, 0.08029, 0.5504, 0.1167, 0.5933, 0.1851, 0.609, 0.1558, 0.5504, 0.1167, 0.5283, 0.1582, 0.5836, 0.2169, 0.5933, 0.1851, 0.5283, 0.1582, 0.5146, 0.2032, 0.5804, 0.25, 0.5836, 0.2169, 0.5146, 0.2032, 0.51, 0.25, 0.5836, 0.2831, 0.5804, 0.25, 0.51, 0.25, 0.5146, 0.2968, 0.5933, 0.3149, 0.5836, 0.2831, 0.5146, 0.2968, 0.5283, 0.3418, 0.609, 0.3442, 0.5933, 0.3149, 0.5283, 0.3418, 0.5504, 0.3833, 0.63, 0.37, 0.609, 0.3442, 0.5504, 0.3833, 0.5803, 0.4197, 0.6558, 0.391, 0.63, 0.37, 0.5803, 0.4197, 0.6167, 0.4496, 0.6851, 0.4067, 0.6558, 0.391, 0.6167, 0.4496, 0.6582, 0.4717, 0.7169, 0.4164, 0.6851, 0.4067, 0.6582, 0.4717, 0.7032, 0.4854, 0.75, 0.4196, 0.7169, 0.4164, 0.7032, 0.4854, 0.75, 0.49, 0.9067, 0.3149, 0.9164, 0.2831, 0.9164, 0.2831, 0.9067, 0.3149, 0.63, 0.13, 0.609, 0.1558, 0.609, 0.1558, 0.63, 0.13, 0.9164, 0.2831, 0.9196, 0.25, 0.9196, 0.25, 0.9164, 0.2831, 0.609, 0.1558, 0.5933, 0.1851, 0.5933, 0.1851, 0.609, 0.1558, 0.9196, 0.25, 0.9164, 0.2169, 0.9164, 0.2169, 0.9196, 0.25, 0.5933, 0.1851, 0.5836, 0.2169, 0.5836, 0.2169, 0.5933, 0.1851, 0.9164, 0.2169, 0.9067, 0.1851, 0.9067, 0.1851, 0.9164, 0.2169, 0.5836, 0.2169, 0.5804, 0.25, 0.5804, 0.25, 0.5836, 0.2169, 0.9067, 0.1851, 0.891, 0.1558, 0.891, 0.1558, 0.9067, 0.1851, 0.5804, 0.25, 0.5836, 0.2831, 0.5836, 0.2831, 0.5804, 0.25, 0.891, 0.1558, 0.87, 0.13, 0.87, 0.13, 0.891, 0.1558, 0.5836, 0.2831, 0.5933, 0.3149, 0.5933, 0.3149, 0.5836, 0.2831, 0.87, 0.13, 0.8442, 0.109, 0.8442, 0.109, 0.87, 0.13, 0.5933, 0.3149, 0.609, 0.3442, 0.609, 0.3442, 0.5933, 0.3149, 0.8442, 0.109, 0.8149, 0.09328, 0.8149, 0.09328, 0.8442, 0.109, 0.75, 0.4196, 0.7831, 0.4164, 0.7831, 0.4164, 0.75, 0.4196, 0.609, 0.3442, 0.63, 0.37, 0.63, 0.37, 0.609, 0.3442, 0.8149, 0.09328, 0.7831, 0.08362, 0.7831, 0.08362, 0.8149, 0.09328, 0.7831, 0.4164, 0.8149, 0.4067, 0.8149, 0.4067, 0.7831, 0.4164, 0.63, 0.37, 0.6558, 0.391, 0.6558, 0.391, 0.63, 0.37, 0.7831, 0.08362, 0.75, 0.08036, 0.75, 0.08036, 0.7831, 0.08362, 0.8149, 0.4067, 0.8442, 0.391, 0.8442, 0.391, 0.8149, 0.4067, 0.6558, 0.391, 0.6851, 0.4067, 0.6851, 0.4067, 0.6558, 0.391, 0.75, 0.08036, 0.7169, 0.08362, 0.7169, 0.08362, 0.75, 0.08036, 0.8442, 0.391, 0.87, 0.37, 0.87, 0.37, 0.8442, 0.391, 0.6851, 0.4067, 0.7169, 0.4164, 0.7169, 0.4164, 0.6851, 0.4067, 0.7169, 0.08362, 0.6851, 0.09328, 0.6851, 0.09328, 0.7169, 0.08362, 0.87, 0.37, 0.891, 0.3442, 0.891, 0.3442, 0.87, 0.37, 0.7169, 0.4164, 0.75, 0.4196, 0.75, 0.4196, 0.7169, 0.4164, 0.6851, 0.09328, 0.6558, 0.109, 0.6558, 0.109, 0.6851, 0.09328, 0.891, 0.3442, 0.9067, 0.3149, 0.9067, 0.3149, 0.891, 0.3442, 0.75, 0.4196, 0.7831, 0.4164, 0.75, 0.25, 0.7831, 0.4164, 0.8149, 0.4067, 0.75, 0.25, 0.8149, 0.4067, 0.8442, 0.391, 0.75, 0.25, 0.8442, 0.391, 0.87, 0.37, 0.75, 0.25, 0.87, 0.37, 0.891, 0.3442, 0.75, 0.25, 0.891, 0.3442, 0.9067, 0.3149, 0.75, 0.25, 0.9067, 0.3149, 0.9164, 0.2831, 0.75, 0.25, 0.9164, 0.2831, 0.9196, 0.25, 0.75, 0.25, 0.9196, 0.25, 0.9164, 0.2169, 0.75, 0.25, 0.9164, 0.2169, 0.9067, 0.1851, 0.75, 0.25, 0.9067, 0.1851, 0.891, 0.1558, 0.75, 0.25, 0.891, 0.1558, 0.87, 0.13, 0.75, 0.25, 0.87, 0.13, 0.8442, 0.109, 0.75, 0.25, 0.8442, 0.109, 0.8149, 0.09328, 0.75, 0.25, 0.8149, 0.09328, 0.7831, 0.08362, 0.75, 0.25, 0.7831, 0.08362, 0.75, 0.08036, 0.75, 0.25, 0.75, 0.08036, 0.7169, 0.08362, 0.75, 0.25, 0.7169, 0.08362, 0.6851, 0.09328, 0.75, 0.25, 0.6851, 0.09328, 0.6558, 0.109, 0.75, 0.25, 0.6558, 0.109, 0.63, 0.13, 0.75, 0.25, 0.63, 0.13, 0.609, 0.1558, 0.75, 0.25, 0.609, 0.1558, 0.5933, 0.1851, 0.75, 0.25, 0.5933, 0.1851, 0.5836, 0.2169, 0.75, 0.25, 0.5836, 0.2169, 0.5804, 0.25, 0.75, 0.25, 0.5804, 0.25, 0.5836, 0.2831, 0.75, 0.25, 0.5836, 0.2831, 0.5933, 0.3149, 0.75, 0.25, 0.5933, 0.3149, 0.609, 0.3442, 0.75, 0.25, 0.609, 0.3442, 0.63, 0.37, 0.75, 0.25, 0.63, 0.37, 0.6558, 0.391, 0.75, 0.25, 0.6558, 0.391, 0.6851, 0.4067, 0.75, 0.25, 0.6851, 0.4067, 0.7169, 0.4164, 0.75, 0.25, 0.7169, 0.4164, 0.75, 0.4196, 0.75, 0.25])
me_cylinder.use_remesh_preserve_volume = False
me_cylinder.use_remesh_preserve_attributes = False
me_cylinder.use_mirror_vertex_groups = False
me_cylinder.update()
me_cube_001 = bpy.data.meshes.new('Cube.001')
me_cube_001.from_pydata([(1.05, -0.8246, -1.0), (1.05, -0.8246, 1.0), (1.05, 0.8246, -1.0), (1.05, 0.8246, 1.0), (2.072, -0.8246, -1.0), (2.072, -0.8246, 1.0), (2.072, 0.8246, -1.0), (2.072, 0.8246, 1.0)], [], [(0, 1, 3, 2), (2, 3, 7, 6), (6, 7, 5, 4), (4, 5, 1, 0), (2, 6, 4, 0), (7, 3, 1, 5)])
_uv = me_cube_001.uv_layers.new(name='UVMap')
_uv.uv.foreach_set('vector', [0.375, 0.0, 0.625, 0.0, 0.625, 0.25, 0.375, 0.25, 0.375, 0.25, 0.625, 0.25, 0.625, 0.5, 0.375, 0.5, 0.375, 0.5, 0.625, 0.5, 0.625, 0.75, 0.375, 0.75, 0.375, 0.75, 0.625, 0.75, 0.625, 1.0, 0.375, 1.0, 0.125, 0.5, 0.375, 0.5, 0.375, 0.75, 0.125, 0.75, 0.625, 0.5, 0.875, 0.5, 0.875, 0.75, 0.625, 0.75])
me_cube_001.use_remesh_preserve_volume = False
me_cube_001.use_remesh_preserve_attributes = False
me_cube_001.use_mirror_vertex_groups = False
me_cube_001.update()
me_cube_002 = bpy.data.meshes.new('Cube.002')
me_cube_002.from_pydata([(-1.0, -1.0, -1.675), (-1.298, -1.0, 0.661), (-1.0, 1.0, -1.675), (-1.298, 1.0, 0.661), (1.0, -1.0, -1.675), (1.298, -1.0, 0.661), (1.0, 1.0, -1.675), (1.298, 1.0, 0.661)], [], [(0, 1, 3, 2), (2, 3, 7, 6), (6, 7, 5, 4), (4, 5, 1, 0), (2, 6, 4, 0), (7, 3, 1, 5)])
_uv = me_cube_002.uv_layers.new(name='UVMap')
_uv.uv.foreach_set('vector', [0.375, 0.0, 0.625, 0.0, 0.625, 0.25, 0.375, 0.25, 0.375, 0.25, 0.625, 0.25, 0.625, 0.5, 0.375, 0.5, 0.375, 0.5, 0.625, 0.5, 0.625, 0.75, 0.375, 0.75, 0.375, 0.75, 0.625, 0.75, 0.625, 1.0, 0.375, 1.0, 0.125, 0.5, 0.375, 0.5, 0.375, 0.75, 0.125, 0.75, 0.625, 0.5, 0.875, 0.5, 0.875, 0.75, 0.625, 0.75])
me_cube_002.use_remesh_preserve_volume = False
me_cube_002.use_remesh_preserve_attributes = False
me_cube_002.use_mirror_vertex_groups = False
me_cube_002.update()
me_cylinder_001 = bpy.data.meshes.new('Cylinder.001')
me_cylinder_001.from_pydata([(0.0, 1.0, -1.0), (0.0, 1.0, 1.0), (0.1951, 0.9808, -1.0), (0.1951, 0.9808, 1.0), (0.3827, 0.9239, -1.0), (0.3827, 0.9239, 1.0), (0.5556, 0.8315, -1.0), (0.5556, 0.8315, 1.0), (0.7071, 0.7071, -1.0), (0.7071, 0.7071, 1.0), (0.8315, 0.5556, -1.0), (0.8315, 0.5556, 1.0), (0.9239, 0.3827, -1.0), (0.9239, 0.3827, 1.0), (0.9808, 0.1951, -1.0), (0.9808, 0.1951, 1.0), (1.0, 7.55e-08, -1.0), (1.0, 7.55e-08, 1.0), (0.9808, -0.1951, -1.0), (0.9808, -0.1951, 1.0), (0.9239, -0.3827, -1.0), (0.9239, -0.3827, 1.0), (0.8315, -0.5556, -1.0), (0.8315, -0.5556, 1.0), (0.7071, -0.7071, -1.0), (0.7071, -0.7071, 1.0), (0.5556, -0.8315, -1.0), (0.5556, -0.8315, 1.0), (0.3827, -0.9239, -1.0), (0.3827, -0.9239, 1.0), (0.1951, -0.9808, -1.0), (0.1951, -0.9808, 1.0), (-3.258e-07, -1.0, -1.0), (-3.258e-07, -1.0, 1.0), (-0.1951, -0.9808, -1.0), (-0.1951, -0.9808, 1.0), (-0.3827, -0.9239, -1.0), (-0.3827, -0.9239, 1.0), (-0.5556, -0.8315, -1.0), (-0.5556, -0.8315, 1.0), (-0.7071, -0.7071, -1.0), (-0.7071, -0.7071, 1.0), (-0.8315, -0.5556, -1.0), (-0.8315, -0.5556, 1.0), (-0.9239, -0.3827, -1.0), (-0.9239, -0.3827, 1.0), (-0.9808, -0.1951, -1.0), (-0.9808, -0.1951, 1.0), (-1.0, 9.656e-07, -1.0), (-1.0, 9.656e-07, 1.0), (-0.9808, 0.1951, -1.0), (-0.9808, 0.1951, 1.0), (-0.9239, 0.3827, -1.0), (-0.9239, 0.3827, 1.0), (-0.8315, 0.5556, -1.0), (-0.8315, 0.5556, 1.0), (-0.7071, 0.7071, -1.0), (-0.7071, 0.7071, 1.0), (-0.5556, 0.8315, -1.0), (-0.5556, 0.8315, 1.0), (-0.3827, 0.9239, -1.0), (-0.3827, 0.9239, 1.0), (-0.1951, 0.9808, -1.0), (-0.1951, 0.9808, 1.0)], [], [(0, 1, 3, 2), (2, 3, 5, 4), (4, 5, 7, 6), (6, 7, 9, 8), (8, 9, 11, 10), (10, 11, 13, 12), (12, 13, 15, 14), (14, 15, 17, 16), (16, 17, 19, 18), (18, 19, 21, 20), (20, 21, 23, 22), (22, 23, 25, 24), (24, 25, 27, 26), (26, 27, 29, 28), (28, 29, 31, 30), (30, 31, 33, 32), (32, 33, 35, 34), (34, 35, 37, 36), (36, 37, 39, 38), (38, 39, 41, 40), (40, 41, 43, 42), (42, 43, 45, 44), (44, 45, 47, 46), (46, 47, 49, 48), (48, 49, 51, 50), (50, 51, 53, 52), (52, 53, 55, 54), (54, 55, 57, 56), (56, 57, 59, 58), (58, 59, 61, 60), (3, 1, 63, 61, 59, 57, 55, 53, 51, 49, 47, 45, 43, 41, 39, 37, 35, 33, 31, 29, 27, 25, 23, 21, 19, 17, 15, 13, 11, 9, 7, 5), (60, 61, 63, 62), (62, 63, 1, 0), (0, 2, 4, 6, 8, 10, 12, 14, 16, 18, 20, 22, 24, 26, 28, 30, 32, 34, 36, 38, 40, 42, 44, 46, 48, 50, 52, 54, 56, 58, 60, 62)])
_uv = me_cylinder_001.uv_layers.new(name='UVMap')
_uv.uv.foreach_set('vector', [1.0, 0.5, 1.0, 1.0, 0.9688, 1.0, 0.9688, 0.5, 0.9688, 0.5, 0.9688, 1.0, 0.9375, 1.0, 0.9375, 0.5, 0.9375, 0.5, 0.9375, 1.0, 0.9062, 1.0, 0.9062, 0.5, 0.9062, 0.5, 0.9062, 1.0, 0.875, 1.0, 0.875, 0.5, 0.875, 0.5, 0.875, 1.0, 0.8438, 1.0, 0.8438, 0.5, 0.8438, 0.5, 0.8438, 1.0, 0.8125, 1.0, 0.8125, 0.5, 0.8125, 0.5, 0.8125, 1.0, 0.7812, 1.0, 0.7812, 0.5, 0.7812, 0.5, 0.7812, 1.0, 0.75, 1.0, 0.75, 0.5, 0.75, 0.5, 0.75, 1.0, 0.7188, 1.0, 0.7188, 0.5, 0.7188, 0.5, 0.7188, 1.0, 0.6875, 1.0, 0.6875, 0.5, 0.6875, 0.5, 0.6875, 1.0, 0.6562, 1.0, 0.6562, 0.5, 0.6562, 0.5, 0.6562, 1.0, 0.625, 1.0, 0.625, 0.5, 0.625, 0.5, 0.625, 1.0, 0.5938, 1.0, 0.5938, 0.5, 0.5938, 0.5, 0.5938, 1.0, 0.5625, 1.0, 0.5625, 0.5, 0.5625, 0.5, 0.5625, 1.0, 0.5312, 1.0, 0.5312, 0.5, 0.5312, 0.5, 0.5312, 1.0, 0.5, 1.0, 0.5, 0.5, 0.5, 0.5, 0.5, 1.0, 0.4688, 1.0, 0.4688, 0.5, 0.4688, 0.5, 0.4688, 1.0, 0.4375, 1.0, 0.4375, 0.5, 0.4375, 0.5, 0.4375, 1.0, 0.4062, 1.0, 0.4062, 0.5, 0.4062, 0.5, 0.4062, 1.0, 0.375, 1.0, 0.375, 0.5, 0.375, 0.5, 0.375, 1.0, 0.3438, 1.0, 0.3438, 0.5, 0.3438, 0.5, 0.3438, 1.0, 0.3125, 1.0, 0.3125, 0.5, 0.3125, 0.5, 0.3125, 1.0, 0.2812, 1.0, 0.2812, 0.5, 0.2812, 0.5, 0.2812, 1.0, 0.25, 1.0, 0.25, 0.5, 0.25, 0.5, 0.25, 1.0, 0.2188, 1.0, 0.2188, 0.5, 0.2188, 0.5, 0.2188, 1.0, 0.1875, 1.0, 0.1875, 0.5, 0.1875, 0.5, 0.1875, 1.0, 0.1562, 1.0, 0.1562, 0.5, 0.1562, 0.5, 0.1562, 1.0, 0.125, 1.0, 0.125, 0.5, 0.125, 0.5, 0.125, 1.0, 0.09375, 1.0, 0.09375, 0.5, 0.09375, 0.5, 0.09375, 1.0, 0.0625, 1.0, 0.0625, 0.5, 0.2968, 0.4854, 0.25, 0.49, 0.2032, 0.4854, 0.1582, 0.4717, 0.1167, 0.4496, 0.08029, 0.4197, 0.05045, 0.3833, 0.02827, 0.3418, 0.01461, 0.2968, 0.01, 0.25, 0.01461, 0.2032, 0.02827, 0.1582, 0.05045, 0.1167, 0.08029, 0.08029, 0.1167, 0.05045, 0.1582, 0.02827, 0.2032, 0.01461, 0.25, 0.01, 0.2968, 0.01461, 0.3418, 0.02827, 0.3833, 0.05045, 0.4197, 0.08029, 0.4496, 0.1167, 0.4717, 0.1582, 0.4854, 0.2032, 0.49, 0.25, 0.4854, 0.2968, 0.4717, 0.3418, 0.4496, 0.3833, 0.4197, 0.4197, 0.3833, 0.4496, 0.3418, 0.4717, 0.0625, 0.5, 0.0625, 1.0, 0.03125, 1.0, 0.03125, 0.5, 0.03125, 0.5, 0.03125, 1.0, 0.0, 1.0, 0.0, 0.5, 0.75, 0.49, 0.7968, 0.4854, 0.8418, 0.4717, 0.8833, 0.4496, 0.9197, 0.4197, 0.9496, 0.3833, 0.9717, 0.3418, 0.9854, 0.2968, 0.99, 0.25, 0.9854, 0.2032, 0.9717, 0.1582, 0.9496, 0.1167, 0.9197, 0.08029, 0.8833, 0.05045, 0.8418, 0.02827, 0.7968, 0.01461, 0.75, 0.01, 0.7032, 0.01461, 0.6582, 0.02827, 0.6167, 0.05045, 0.5803, 0.08029, 0.5504, 0.1167, 0.5283, 0.1582, 0.5146, 0.2032, 0.51, 0.25, 0.5146, 0.2968, 0.5283, 0.3418, 0.5504, 0.3833, 0.5803, 0.4197, 0.6167, 0.4496, 0.6582, 0.4717, 0.7032, 0.4854])
me_cylinder_001.use_remesh_preserve_volume = False
me_cylinder_001.use_remesh_preserve_attributes = False
me_cylinder_001.use_mirror_vertex_groups = False
me_cylinder_001.update()
me_cube_003 = bpy.data.meshes.new('Cube.003')
me_cube_003.from_pydata([(-1.0, -1.0, -1.0), (-1.0, -1.0, 1.0), (-1.0, 1.0, -1.0), (-1.0, 1.0, 1.0), (1.0, -1.0, -1.0), (1.0, -1.0, 1.0), (1.0, 1.0, -1.0), (1.0, 1.0, 1.0), (-1.0, -1.274, -0.3333), (-1.0, -1.274, 0.3333), (-1.0, 1.274, 0.3333), (-1.0, 1.274, -0.3333), (1.0, 1.274, 0.3333), (1.0, 1.274, -0.3333), (1.0, -1.274, 0.3333), (1.0, -1.274, -0.3333)], [], [(9, 1, 3, 10), (10, 3, 7, 12), (12, 7, 5, 14), (14, 5, 1, 9), (2, 6, 4, 0), (7, 3, 1, 5), (4, 15, 8, 0), (15, 14, 9, 8), (6, 13, 15, 4), (13, 12, 14, 15), (2, 11, 13, 6), (11, 10, 12, 13), (0, 8, 11, 2), (8, 9, 10, 11)])
_uv = me_cube_003.uv_layers.new(name='UVMap')
_uv.uv.foreach_set('vector', [0.5417, 0.0, 0.625, 0.0, 0.625, 0.25, 0.5417, 0.25, 0.5417, 0.25, 0.625, 0.25, 0.625, 0.5, 0.5417, 0.5, 0.5417, 0.5, 0.625, 0.5, 0.625, 0.75, 0.5417, 0.75, 0.5417, 0.75, 0.625, 0.75, 0.625, 1.0, 0.5417, 1.0, 0.125, 0.5, 0.375, 0.5, 0.375, 0.75, 0.125, 0.75, 0.625, 0.5, 0.875, 0.5, 0.875, 0.75, 0.625, 0.75, 0.375, 0.75, 0.4583, 0.75, 0.4583, 1.0, 0.375, 1.0, 0.4583, 0.75, 0.5417, 0.75, 0.5417, 1.0, 0.4583, 1.0, 0.375, 0.5, 0.4583, 0.5, 0.4583, 0.75, 0.375, 0.75, 0.4583, 0.5, 0.5417, 0.5, 0.5417, 0.75, 0.4583, 0.75, 0.375, 0.25, 0.4583, 0.25, 0.4583, 0.5, 0.375, 0.5, 0.4583, 0.25, 0.5417, 0.25, 0.5417, 0.5, 0.4583, 0.5, 0.375, 0.0, 0.4583, 0.0, 0.4583, 0.25, 0.375, 0.25, 0.4583, 0.0, 0.5417, 0.0, 0.5417, 0.25, 0.4583, 0.25])
me_cube_003.use_remesh_preserve_volume = False
me_cube_003.use_remesh_preserve_attributes = False
me_cube_003.use_mirror_vertex_groups = False
me_cube_003.update()

# ---- objects
ob_light = bpy.data.objects.new('Light', light_light)
ob_camera = bpy.data.objects.new('Camera', cam_camera)
ob_cylinder = bpy.data.objects.new('Cylinder', me_cylinder)
ob_cube = bpy.data.objects.new('Cube', me_cube_001)
ob_cube_001 = bpy.data.objects.new('Cube.001', me_cube_002)
ob_cylinder_001 = bpy.data.objects.new('Cylinder.001', me_cylinder_001)
ob_cube_002 = bpy.data.objects.new('Cube.002', me_cube_003)

# ---- transforms, parenting, visibility, modifiers, constraints
ob_light.location = (4.076, 1.005, 5.904)
ob_light.rotation_euler = (0.6503, 0.05522, 1.866)
ob_light.lock_rotations_4d = False
ob_light.empty_display_type = 'ARROWS'
ob_light.color = (0.0, 0.0, 0.0, 0.0)
ob_light.lineart.crease_threshold = 0.0
ob_camera.location = (7.359, -6.926, 4.958)
ob_camera.rotation_euler = (1.109, 0.0, 0.8149)
ob_camera.lock_rotations_4d = False
ob_camera.empty_display_type = 'ARROWS'
ob_camera.color = (0.0, 0.0, 0.0, 0.0)
ob_camera.display_type = 'WIRE'
ob_camera.lineart.crease_threshold = 0.0
ob_cylinder.location = (0.0, -0.6431, 0.0)
ob_cylinder.rotation_euler = (1.571, 0.0, 0.0)
ob_cylinder.lineart.crease_threshold = 0.0
ob_cube.location = (0.0, 0.02291, 0.0)
ob_cube.lineart.crease_threshold = 0.0
_m = ob_cube.modifiers.new('Mirror', 'MIRROR')
ob_cube_001.location = (0.0, 0.02285, -1.221)
ob_cube_001.scale = (1.139, 0.7617, 0.3296)
ob_cube_001.lineart.crease_threshold = 0.0
ob_cylinder_001.location = (0.0, 0.0, -1.852)
ob_cylinder_001.scale = (0.595, 0.595, 0.08294)
ob_cylinder_001.lineart.crease_threshold = 0.0
ob_cube_002.location = (0.0, 0.0, -2.34)
ob_cube_002.scale = (0.6867, 0.6867, 0.4008)
ob_cube_002.lineart.crease_threshold = 0.0

# ---- collection membership
col_collection.objects.link(ob_light)
col_collection.objects.link(ob_camera)
col_collection.objects.link(ob_cylinder)
col_collection.objects.link(ob_cube)
col_collection.objects.link(ob_cube_001)
col_collection.objects.link(ob_cylinder_001)
col_collection.objects.link(ob_cube_002)

# ---- scene / render settings (as saved in the file)
scene.camera = ob_camera
scene.frame_start = 1; scene.frame_end = 250; scene.frame_set(41)
scene.render.engine = 'BLENDER_EEVEE_NEXT'
scene.render.motion_blur_shutter = 1.0
scene.cycles.use_denoising = False
scene.cycles.samples = 128
scene.cycles.sampling_pattern = 'TABULATED_SOBOL'
scene.cycles.use_adaptive_sampling = False
scene.cycles.use_light_tree = False
scene.view_settings.view_transform = 'Filmic'
bpy.context.view_layer.update()
